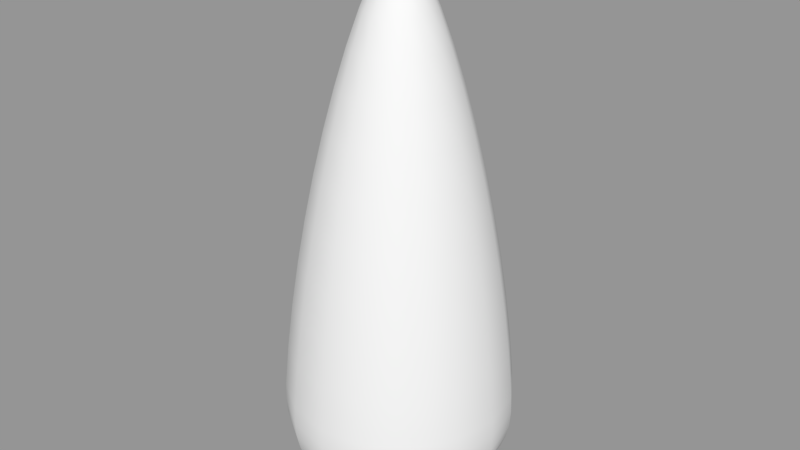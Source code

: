 # Source: arrow_head.blend  (saved by Blender 4.2.66; exported with 4.5.12 LTS)
import bpy
from mathutils import Matrix  # noqa: F401  (used for matrix-valued properties, if any)

bpy.ops.wm.read_factory_settings(use_empty=True)
scene = bpy.context.scene
scene.name = 'Scene'

# ---- collections
col_collection_1 = bpy.data.collections.new('Collection 1'); scene.collection.children.link(col_collection_1)

# ---- meshes
me_cubeziercurve = bpy.data.meshes.new('CUBezierCurve')
me_cubeziercurve.from_pydata([(0.0, 0.0, 2.601), (0.0, 0.05551, 2.521), (0.0, 0.1121, 2.412), (0.0, 0.1689, 2.276), (0.0, 0.225, 2.117), (0.0, 0.2797, 1.939), (0.0, 0.3321, 1.746), (0.0, 0.3814, 1.539), (0.0, 0.4267, 1.323), (0.0, 0.4671, 1.102), (0.0, 0.502, 0.8785), (0.0, 0.5303, 0.6559), (0.0, 0.5513, 0.4378), (0.0, 0.5543, 0.3499), (0.0, 0.5486, 0.2719), (0.0, 0.534, 0.2032), (0.0, 0.5106, 0.1435), (0.0, 0.4784, 0.09234), (0.0, 0.4371, 0.04922), (0.0, 0.387, 0.01372), (0.0, 0.3278, -0.01462), (0.0, 0.2595, -0.03623), (0.0, 0.1822, -0.05156), (0.0, 0.09567, -0.06106), (0.0, 0.0, -0.06518), (0.0, 0.0, 2.601), (-0.02124, 0.05129, 2.521), (-0.04289, 0.1035, 2.412), (-0.06462, 0.156, 2.276), (-0.08611, 0.2079, 2.117), (-0.107, 0.2584, 1.939), (-0.1271, 0.3068, 1.746), (-0.1459, 0.3523, 1.539), (-0.1633, 0.3942, 1.323), (-0.1788, 0.4316, 1.102), (-0.1921, 0.4637, 0.8785), (-0.2029, 0.4899, 0.6559), (-0.211, 0.5093, 0.4378), (-0.2121, 0.5121, 0.3499), (-0.2099, 0.5068, 0.2719), (-0.2044, 0.4934, 0.2032), (-0.1954, 0.4718, 0.1435), (-0.1831, 0.4419, 0.09234), (-0.1673, 0.4039, 0.04922), (-0.1481, 0.3575, 0.01372), (-0.1254, 0.3028, -0.01462), (-0.09931, 0.2397, -0.03623), (-0.06971, 0.1683, -0.05156), (-0.03661, 0.08838, -0.06106), (0.0, 0.0, -0.06518), (0.0, 0.0, 2.601), (-0.03925, 0.03925, 2.521), (-0.07925, 0.07925, 2.412), (-0.1194, 0.1194, 2.276), (-0.1591, 0.1591, 2.117), (-0.1978, 0.1978, 1.939), (-0.2348, 0.2348, 1.746), (-0.2697, 0.2697, 1.539), (-0.3017, 0.3017, 1.323), (-0.3303, 0.3303, 1.102), (-0.3549, 0.3549, 0.8785), (-0.375, 0.375, 0.6559), (-0.3898, 0.3898, 0.4378), (-0.392, 0.392, 0.3499), (-0.3879, 0.3879, 0.2719), (-0.3776, 0.3776, 0.2032), (-0.3611, 0.3611, 0.1435), (-0.3382, 0.3382, 0.09234), (-0.3091, 0.3091, 0.04922), (-0.2736, 0.2736, 0.01372), (-0.2318, 0.2318, -0.01462), (-0.1835, 0.1835, -0.03623), (-0.1288, 0.1288, -0.05156), (-0.06765, 0.06765, -0.06106), (0.0, 0.0, -0.06518), (0.0, 0.0, 2.601), (-0.05129, 0.02124, 2.521), (-0.1035, 0.04289, 2.412), (-0.156, 0.06462, 2.276), (-0.2079, 0.08611, 2.117), (-0.2584, 0.107, 1.939), (-0.3068, 0.1271, 1.746), (-0.3523, 0.1459, 1.539), (-0.3942, 0.1633, 1.323), (-0.4316, 0.1788, 1.102), (-0.4637, 0.1921, 0.8785), (-0.4899, 0.2029, 0.6559), (-0.5093, 0.211, 0.4378), (-0.5121, 0.2121, 0.3499), (-0.5068, 0.2099, 0.2719), (-0.4934, 0.2044, 0.2032), (-0.4718, 0.1954, 0.1435), (-0.4419, 0.1831, 0.09234), (-0.4039, 0.1673, 0.04922), (-0.3575, 0.1481, 0.01372), (-0.3028, 0.1254, -0.01462), (-0.2397, 0.09931, -0.03623), (-0.1683, 0.06971, -0.05156), (-0.08838, 0.03661, -0.06106), (0.0, 0.0, -0.06518), (0.0, 0.0, 2.601), (-0.05551, -2.426e-09, 2.521), (-0.1121, -4.899e-09, 2.412), (-0.1689, -7.381e-09, 2.276), (-0.225, -9.836e-09, 2.117), (-0.2797, -1.223e-08, 1.939), (-0.3321, -1.452e-08, 1.746), (-0.3814, -1.667e-08, 1.539), (-0.4267, -1.865e-08, 1.323), (-0.4671, -2.042e-08, 1.102), (-0.502, -2.194e-08, 0.8785), (-0.5303, -2.318e-08, 0.6559), (-0.5513, -2.41e-08, 0.4378), (-0.5543, -2.423e-08, 0.3499), (-0.5486, -2.398e-08, 0.2719), (-0.534, -2.334e-08, 0.2032), (-0.5106, -2.232e-08, 0.1435), (-0.4784, -2.091e-08, 0.09234), (-0.4371, -1.911e-08, 0.04922), (-0.387, -1.691e-08, 0.01372), (-0.3278, -1.433e-08, -0.01462), (-0.2595, -1.134e-08, -0.03623), (-0.1822, -7.962e-09, -0.05156), (-0.09567, -4.182e-09, -0.06106), (0.0, 0.0, -0.06518), (0.0, 0.0, 2.601), (-0.05129, -0.02124, 2.521), (-0.1035, -0.04289, 2.412), (-0.156, -0.06462, 2.276), (-0.2079, -0.08611, 2.117), (-0.2584, -0.107, 1.939), (-0.3068, -0.1271, 1.746), (-0.3523, -0.1459, 1.539), (-0.3942, -0.1633, 1.323), (-0.4316, -0.1788, 1.102), (-0.4637, -0.1921, 0.8785), (-0.4899, -0.2029, 0.6559), (-0.5093, -0.211, 0.4378), (-0.5121, -0.2121, 0.3499), (-0.5068, -0.2099, 0.2719), (-0.4934, -0.2044, 0.2032), (-0.4718, -0.1954, 0.1435), (-0.4419, -0.1831, 0.09234), (-0.4039, -0.1673, 0.04922), (-0.3575, -0.1481, 0.01372), (-0.3028, -0.1254, -0.01462), (-0.2397, -0.09931, -0.03623), (-0.1683, -0.06971, -0.05156), (-0.08838, -0.03661, -0.06106), (0.0, 0.0, -0.06518), (0.0, 0.0, 2.601), (-0.03925, -0.03925, 2.521), (-0.07925, -0.07925, 2.412), (-0.1194, -0.1194, 2.276), (-0.1591, -0.1591, 2.117), (-0.1978, -0.1978, 1.939), (-0.2348, -0.2348, 1.746), (-0.2697, -0.2697, 1.539), (-0.3017, -0.3017, 1.323), (-0.3303, -0.3303, 1.102), (-0.3549, -0.3549, 0.8785), (-0.375, -0.375, 0.6559), (-0.3898, -0.3898, 0.4378), (-0.392, -0.392, 0.3499), (-0.3879, -0.3879, 0.2719), (-0.3776, -0.3776, 0.2032), (-0.3611, -0.3611, 0.1435), (-0.3382, -0.3382, 0.09234), (-0.3091, -0.3091, 0.04922), (-0.2736, -0.2736, 0.01372), (-0.2318, -0.2318, -0.01462), (-0.1835, -0.1835, -0.03623), (-0.1288, -0.1288, -0.05156), (-0.06765, -0.06765, -0.06106), (0.0, 0.0, -0.06518), (0.0, 0.0, 2.601), (-0.02124, -0.05129, 2.521), (-0.04289, -0.1035, 2.412), (-0.06462, -0.156, 2.276), (-0.08611, -0.2079, 2.117), (-0.107, -0.2584, 1.939), (-0.1271, -0.3068, 1.746), (-0.1459, -0.3523, 1.539), (-0.1633, -0.3942, 1.323), (-0.1788, -0.4316, 1.102), (-0.1921, -0.4637, 0.8785), (-0.2029, -0.4899, 0.6559), (-0.211, -0.5093, 0.4378), (-0.2121, -0.5121, 0.3499), (-0.2099, -0.5068, 0.2719), (-0.2044, -0.4934, 0.2032), (-0.1954, -0.4718, 0.1435), (-0.1831, -0.4419, 0.09234), (-0.1673, -0.4039, 0.04922), (-0.1481, -0.3575, 0.01372), (-0.1254, -0.3028, -0.01462), (-0.09931, -0.2397, -0.03623), (-0.06971, -0.1683, -0.05156), (-0.03661, -0.08838, -0.06106), (0.0, 0.0, -0.06518), (0.0, 0.0, 2.601), (4.853e-09, -0.05551, 2.521), (9.798e-09, -0.1121, 2.412), (1.476e-08, -0.1689, 2.276), (1.967e-08, -0.225, 2.117), (2.445e-08, -0.2797, 1.939), (2.903e-08, -0.3321, 1.746), (3.334e-08, -0.3814, 1.539), (3.73e-08, -0.4267, 1.323), (4.084e-08, -0.4671, 1.102), (4.388e-08, -0.502, 0.8785), (4.636e-08, -0.5303, 0.6559), (4.82e-08, -0.5513, 0.4378), (4.846e-08, -0.5543, 0.3499), (4.796e-08, -0.5486, 0.2719), (4.669e-08, -0.534, 0.2032), (4.464e-08, -0.5106, 0.1435), (4.182e-08, -0.4784, 0.09234), (3.822e-08, -0.4371, 0.04922), (3.383e-08, -0.387, 0.01372), (2.865e-08, -0.3278, -0.01462), (2.269e-08, -0.2595, -0.03623), (1.592e-08, -0.1822, -0.05156), (8.363e-09, -0.09567, -0.06106), (0.0, 0.0, -0.06518), (0.0, 0.0, 2.601), (0.02124, -0.05129, 2.521), (0.04289, -0.1035, 2.412), (0.06462, -0.156, 2.276), (0.08611, -0.2079, 2.117), (0.107, -0.2584, 1.939), (0.1271, -0.3068, 1.746), (0.1459, -0.3523, 1.539), (0.1633, -0.3942, 1.323), (0.1788, -0.4316, 1.102), (0.1921, -0.4637, 0.8785), (0.2029, -0.4899, 0.6559), (0.211, -0.5093, 0.4378), (0.2121, -0.5121, 0.3499), (0.2099, -0.5068, 0.2719), (0.2044, -0.4934, 0.2032), (0.1954, -0.4718, 0.1435), (0.1831, -0.4419, 0.09234), (0.1673, -0.4039, 0.04922), (0.1481, -0.3575, 0.01372), (0.1254, -0.3028, -0.01462), (0.09931, -0.2397, -0.03623), (0.06971, -0.1683, -0.05156), (0.03661, -0.08838, -0.06106), (0.0, 0.0, -0.06518), (0.0, 0.0, 2.601), (0.03925, -0.03925, 2.521), (0.07925, -0.07925, 2.412), (0.1194, -0.1194, 2.276), (0.1591, -0.1591, 2.117), (0.1978, -0.1978, 1.939), (0.2348, -0.2348, 1.746), (0.2697, -0.2697, 1.539), (0.3017, -0.3017, 1.323), (0.3303, -0.3303, 1.102), (0.3549, -0.3549, 0.8785), (0.375, -0.375, 0.6559), (0.3898, -0.3898, 0.4378), (0.392, -0.392, 0.3499), (0.3879, -0.3879, 0.2719), (0.3776, -0.3776, 0.2032), (0.3611, -0.3611, 0.1435), (0.3382, -0.3382, 0.09234), (0.3091, -0.3091, 0.04922), (0.2736, -0.2736, 0.01372), (0.2318, -0.2318, -0.01462), (0.1835, -0.1835, -0.03623), (0.1288, -0.1288, -0.05156), (0.06765, -0.06765, -0.06106), (0.0, 0.0, -0.06518), (0.0, 0.0, 2.601), (0.05129, -0.02124, 2.521), (0.1035, -0.04289, 2.412), (0.156, -0.06462, 2.276), (0.2079, -0.08611, 2.117), (0.2584, -0.107, 1.939), (0.3068, -0.1271, 1.746), (0.3523, -0.1459, 1.539), (0.3942, -0.1633, 1.323), (0.4316, -0.1788, 1.102), (0.4637, -0.1921, 0.8785), (0.4899, -0.2029, 0.6559), (0.5093, -0.211, 0.4378), (0.5121, -0.2121, 0.3499), (0.5068, -0.2099, 0.2719), (0.4934, -0.2044, 0.2032), (0.4718, -0.1954, 0.1435), (0.4419, -0.1831, 0.09234), (0.4039, -0.1673, 0.04922), (0.3575, -0.1481, 0.01372), (0.3028, -0.1254, -0.01462), (0.2397, -0.09931, -0.03623), (0.1683, -0.06971, -0.05156), (0.08838, -0.03661, -0.06106), (0.0, 0.0, -0.06518), (0.0, 0.0, 2.601), (0.05551, 6.62e-10, 2.521), (0.1121, 1.336e-09, 2.412), (0.1689, 2.014e-09, 2.276), (0.225, 2.683e-09, 2.117), (0.2797, 3.336e-09, 1.939), (0.3321, 3.96e-09, 1.746), (0.3814, 4.548e-09, 1.539), (0.4267, 5.088e-09, 1.323), (0.4671, 5.571e-09, 1.102), (0.502, 5.986e-09, 0.8785), (0.5303, 6.324e-09, 0.6559), (0.5513, 6.574e-09, 0.4378), (0.5543, 6.61e-09, 0.3499), (0.5486, 6.542e-09, 0.2719), (0.534, 6.368e-09, 0.2032), (0.5106, 6.089e-09, 0.1435), (0.4784, 5.704e-09, 0.09234), (0.4371, 5.213e-09, 0.04922), (0.387, 4.614e-09, 0.01372), (0.3278, 3.908e-09, -0.01462), (0.2595, 3.095e-09, -0.03623), (0.1822, 2.172e-09, -0.05156), (0.09567, 1.141e-09, -0.06106), (0.0, 0.0, -0.06518), (0.0, 0.0, 2.601), (0.05129, 0.02124, 2.521), (0.1035, 0.04289, 2.412), (0.156, 0.06462, 2.276), (0.2079, 0.08611, 2.117), (0.2584, 0.107, 1.939), (0.3068, 0.1271, 1.746), (0.3523, 0.1459, 1.539), (0.3942, 0.1633, 1.323), (0.4316, 0.1788, 1.102), (0.4637, 0.1921, 0.8785), (0.4899, 0.2029, 0.6559), (0.5093, 0.211, 0.4378), (0.5121, 0.2121, 0.3499), (0.5068, 0.2099, 0.2719), (0.4934, 0.2044, 0.2032), (0.4718, 0.1954, 0.1435), (0.4419, 0.1831, 0.09234), (0.4039, 0.1673, 0.04922), (0.3575, 0.1481, 0.01372), (0.3028, 0.1254, -0.01462), (0.2397, 0.09931, -0.03623), (0.1683, 0.06971, -0.05156), (0.08838, 0.03661, -0.06106), (0.0, 0.0, -0.06518), (0.0, 0.0, 2.601), (0.03925, 0.03925, 2.521), (0.07925, 0.07925, 2.412), (0.1194, 0.1194, 2.276), (0.1591, 0.1591, 2.117), (0.1978, 0.1978, 1.939), (0.2348, 0.2348, 1.746), (0.2697, 0.2697, 1.539), (0.3017, 0.3017, 1.323), (0.3303, 0.3303, 1.102), (0.3549, 0.3549, 0.8785), (0.375, 0.375, 0.6559), (0.3898, 0.3898, 0.4378), (0.392, 0.392, 0.3499), (0.3879, 0.3879, 0.2719), (0.3776, 0.3776, 0.2032), (0.3611, 0.3611, 0.1435), (0.3382, 0.3382, 0.09234), (0.3091, 0.3091, 0.04922), (0.2736, 0.2736, 0.01372), (0.2318, 0.2318, -0.01462), (0.1835, 0.1835, -0.03623), (0.1288, 0.1288, -0.05156), (0.06765, 0.06765, -0.06106), (0.0, 0.0, -0.06518), (0.0, 0.0, 2.601), (0.02124, 0.05129, 2.521), (0.04289, 0.1035, 2.412), (0.06462, 0.156, 2.276), (0.08611, 0.2079, 2.117), (0.107, 0.2584, 1.939), (0.1271, 0.3068, 1.746), (0.1459, 0.3523, 1.539), (0.1633, 0.3942, 1.323), (0.1788, 0.4316, 1.102), (0.1921, 0.4637, 0.8785), (0.2029, 0.4899, 0.6559), (0.211, 0.5093, 0.4378), (0.2121, 0.5121, 0.3499), (0.2099, 0.5068, 0.2719), (0.2044, 0.4934, 0.2032), (0.1954, 0.4718, 0.1435), (0.1831, 0.4419, 0.09234), (0.1673, 0.4039, 0.04922), (0.1481, 0.3575, 0.01372), (0.1254, 0.3028, -0.01462), (0.09931, 0.2397, -0.03623), (0.06971, 0.1683, -0.05156), (0.03661, 0.08838, -0.06106), (0.0, 0.0, -0.06518)], [], [(0, 1, 26, 25), (25, 26, 51, 50), (50, 51, 76, 75), (75, 76, 101, 100), (100, 101, 126, 125), (125, 126, 151, 150), (150, 151, 176, 175), (175, 176, 201, 200), (200, 201, 226, 225), (225, 226, 251, 250), (250, 251, 276, 275), (275, 276, 301, 300), (300, 301, 326, 325), (325, 326, 351, 350), (350, 351, 376, 375), (375, 376, 1, 0), (1, 2, 27, 26), (26, 27, 52, 51), (51, 52, 77, 76), (76, 77, 102, 101), (101, 102, 127, 126), (126, 127, 152, 151), (151, 152, 177, 176), (176, 177, 202, 201), (201, 202, 227, 226), (226, 227, 252, 251), (251, 252, 277, 276), (276, 277, 302, 301), (301, 302, 327, 326), (326, 327, 352, 351), (351, 352, 377, 376), (376, 377, 2, 1), (2, 3, 28, 27), (27, 28, 53, 52), (52, 53, 78, 77), (77, 78, 103, 102), (102, 103, 128, 127), (127, 128, 153, 152), (152, 153, 178, 177), (177, 178, 203, 202), (202, 203, 228, 227), (227, 228, 253, 252), (252, 253, 278, 277), (277, 278, 303, 302), (302, 303, 328, 327), (327, 328, 353, 352), (352, 353, 378, 377), (377, 378, 3, 2), (3, 4, 29, 28), (28, 29, 54, 53), (53, 54, 79, 78), (78, 79, 104, 103), (103, 104, 129, 128), (128, 129, 154, 153), (153, 154, 179, 178), (178, 179, 204, 203), (203, 204, 229, 228), (228, 229, 254, 253), (253, 254, 279, 278), (278, 279, 304, 303), (303, 304, 329, 328), (328, 329, 354, 353), (353, 354, 379, 378), (378, 379, 4, 3), (4, 5, 30, 29), (29, 30, 55, 54), (54, 55, 80, 79), (79, 80, 105, 104), (104, 105, 130, 129), (129, 130, 155, 154), (154, 155, 180, 179), (179, 180, 205, 204), (204, 205, 230, 229), (229, 230, 255, 254), (254, 255, 280, 279), (279, 280, 305, 304), (304, 305, 330, 329), (329, 330, 355, 354), (354, 355, 380, 379), (379, 380, 5, 4), (5, 6, 31, 30), (30, 31, 56, 55), (55, 56, 81, 80), (80, 81, 106, 105), (105, 106, 131, 130), (130, 131, 156, 155), (155, 156, 181, 180), (180, 181, 206, 205), (205, 206, 231, 230), (230, 231, 256, 255), (255, 256, 281, 280), (280, 281, 306, 305), (305, 306, 331, 330), (330, 331, 356, 355), (355, 356, 381, 380), (380, 381, 6, 5), (6, 7, 32, 31), (31, 32, 57, 56), (56, 57, 82, 81), (81, 82, 107, 106), (106, 107, 132, 131), (131, 132, 157, 156), (156, 157, 182, 181), (181, 182, 207, 206), (206, 207, 232, 231), (231, 232, 257, 256), (256, 257, 282, 281), (281, 282, 307, 306), (306, 307, 332, 331), (331, 332, 357, 356), (356, 357, 382, 381), (381, 382, 7, 6), (7, 8, 33, 32), (32, 33, 58, 57), (57, 58, 83, 82), (82, 83, 108, 107), (107, 108, 133, 132), (132, 133, 158, 157), (157, 158, 183, 182), (182, 183, 208, 207), (207, 208, 233, 232), (232, 233, 258, 257), (257, 258, 283, 282), (282, 283, 308, 307), (307, 308, 333, 332), (332, 333, 358, 357), (357, 358, 383, 382), (382, 383, 8, 7), (8, 9, 34, 33), (33, 34, 59, 58), (58, 59, 84, 83), (83, 84, 109, 108), (108, 109, 134, 133), (133, 134, 159, 158), (158, 159, 184, 183), (183, 184, 209, 208), (208, 209, 234, 233), (233, 234, 259, 258), (258, 259, 284, 283), (283, 284, 309, 308), (308, 309, 334, 333), (333, 334, 359, 358), (358, 359, 384, 383), (383, 384, 9, 8), (9, 10, 35, 34), (34, 35, 60, 59), (59, 60, 85, 84), (84, 85, 110, 109), (109, 110, 135, 134), (134, 135, 160, 159), (159, 160, 185, 184), (184, 185, 210, 209), (209, 210, 235, 234), (234, 235, 260, 259), (259, 260, 285, 284), (284, 285, 310, 309), (309, 310, 335, 334), (334, 335, 360, 359), (359, 360, 385, 384), (384, 385, 10, 9), (10, 11, 36, 35), (35, 36, 61, 60), (60, 61, 86, 85), (85, 86, 111, 110), (110, 111, 136, 135), (135, 136, 161, 160), (160, 161, 186, 185), (185, 186, 211, 210), (210, 211, 236, 235), (235, 236, 261, 260), (260, 261, 286, 285), (285, 286, 311, 310), (310, 311, 336, 335), (335, 336, 361, 360), (360, 361, 386, 385), (385, 386, 11, 10), (11, 12, 37, 36), (36, 37, 62, 61), (61, 62, 87, 86), (86, 87, 112, 111), (111, 112, 137, 136), (136, 137, 162, 161), (161, 162, 187, 186), (186, 187, 212, 211), (211, 212, 237, 236), (236, 237, 262, 261), (261, 262, 287, 286), (286, 287, 312, 311), (311, 312, 337, 336), (336, 337, 362, 361), (361, 362, 387, 386), (386, 387, 12, 11), (12, 13, 38, 37), (37, 38, 63, 62), (62, 63, 88, 87), (87, 88, 113, 112), (112, 113, 138, 137), (137, 138, 163, 162), (162, 163, 188, 187), (187, 188, 213, 212), (212, 213, 238, 237), (237, 238, 263, 262), (262, 263, 288, 287), (287, 288, 313, 312), (312, 313, 338, 337), (337, 338, 363, 362), (362, 363, 388, 387), (387, 388, 13, 12), (13, 14, 39, 38), (38, 39, 64, 63), (63, 64, 89, 88), (88, 89, 114, 113), (113, 114, 139, 138), (138, 139, 164, 163), (163, 164, 189, 188), (188, 189, 214, 213), (213, 214, 239, 238), (238, 239, 264, 263), (263, 264, 289, 288), (288, 289, 314, 313), (313, 314, 339, 338), (338, 339, 364, 363), (363, 364, 389, 388), (388, 389, 14, 13), (14, 15, 40, 39), (39, 40, 65, 64), (64, 65, 90, 89), (89, 90, 115, 114), (114, 115, 140, 139), (139, 140, 165, 164), (164, 165, 190, 189), (189, 190, 215, 214), (214, 215, 240, 239), (239, 240, 265, 264), (264, 265, 290, 289), (289, 290, 315, 314), (314, 315, 340, 339), (339, 340, 365, 364), (364, 365, 390, 389), (389, 390, 15, 14), (15, 16, 41, 40), (40, 41, 66, 65), (65, 66, 91, 90), (90, 91, 116, 115), (115, 116, 141, 140), (140, 141, 166, 165), (165, 166, 191, 190), (190, 191, 216, 215), (215, 216, 241, 240), (240, 241, 266, 265), (265, 266, 291, 290), (290, 291, 316, 315), (315, 316, 341, 340), (340, 341, 366, 365), (365, 366, 391, 390), (390, 391, 16, 15), (16, 17, 42, 41), (41, 42, 67, 66), (66, 67, 92, 91), (91, 92, 117, 116), (116, 117, 142, 141), (141, 142, 167, 166), (166, 167, 192, 191), (191, 192, 217, 216), (216, 217, 242, 241), (241, 242, 267, 266), (266, 267, 292, 291), (291, 292, 317, 316), (316, 317, 342, 341), (341, 342, 367, 366), (366, 367, 392, 391), (391, 392, 17, 16), (17, 18, 43, 42), (42, 43, 68, 67), (67, 68, 93, 92), (92, 93, 118, 117), (117, 118, 143, 142), (142, 143, 168, 167), (167, 168, 193, 192), (192, 193, 218, 217), (217, 218, 243, 242), (242, 243, 268, 267), (267, 268, 293, 292), (292, 293, 318, 317), (317, 318, 343, 342), (342, 343, 368, 367), (367, 368, 393, 392), (392, 393, 18, 17), (18, 19, 44, 43), (43, 44, 69, 68), (68, 69, 94, 93), (93, 94, 119, 118), (118, 119, 144, 143), (143, 144, 169, 168), (168, 169, 194, 193), (193, 194, 219, 218), (218, 219, 244, 243), (243, 244, 269, 268), (268, 269, 294, 293), (293, 294, 319, 318), (318, 319, 344, 343), (343, 344, 369, 368), (368, 369, 394, 393), (393, 394, 19, 18), (19, 20, 45, 44), (44, 45, 70, 69), (69, 70, 95, 94), (94, 95, 120, 119), (119, 120, 145, 144), (144, 145, 170, 169), (169, 170, 195, 194), (194, 195, 220, 219), (219, 220, 245, 244), (244, 245, 270, 269), (269, 270, 295, 294), (294, 295, 320, 319), (319, 320, 345, 344), (344, 345, 370, 369), (369, 370, 395, 394), (394, 395, 20, 19), (20, 21, 46, 45), (45, 46, 71, 70), (70, 71, 96, 95), (95, 96, 121, 120), (120, 121, 146, 145), (145, 146, 171, 170), (170, 171, 196, 195), (195, 196, 221, 220), (220, 221, 246, 245), (245, 246, 271, 270), (270, 271, 296, 295), (295, 296, 321, 320), (320, 321, 346, 345), (345, 346, 371, 370), (370, 371, 396, 395), (395, 396, 21, 20), (21, 22, 47, 46), (46, 47, 72, 71), (71, 72, 97, 96), (96, 97, 122, 121), (121, 122, 147, 146), (146, 147, 172, 171), (171, 172, 197, 196), (196, 197, 222, 221), (221, 222, 247, 246), (246, 247, 272, 271), (271, 272, 297, 296), (296, 297, 322, 321), (321, 322, 347, 346), (346, 347, 372, 371), (371, 372, 397, 396), (396, 397, 22, 21), (22, 23, 48, 47), (47, 48, 73, 72), (72, 73, 98, 97), (97, 98, 123, 122), (122, 123, 148, 147), (147, 148, 173, 172), (172, 173, 198, 197), (197, 198, 223, 222), (222, 223, 248, 247), (247, 248, 273, 272), (272, 273, 298, 297), (297, 298, 323, 322), (322, 323, 348, 347), (347, 348, 373, 372), (372, 373, 398, 397), (397, 398, 23, 22), (23, 24, 49, 48), (48, 49, 74, 73), (73, 74, 99, 98), (98, 99, 124, 123), (123, 124, 149, 148), (148, 149, 174, 173), (173, 174, 199, 198), (198, 199, 224, 223), (223, 224, 249, 248), (248, 249, 274, 273), (273, 274, 299, 298), (298, 299, 324, 323), (323, 324, 349, 348), (348, 349, 374, 373), (373, 374, 399, 398), (398, 399, 24, 23)])
me_cubeziercurve.polygons.foreach_set('use_smooth', [True] * 384)
me_cubeziercurve.use_remesh_preserve_volume = False
me_cubeziercurve.use_remesh_preserve_attributes = False
me_cubeziercurve.use_mirror_vertex_groups = False
me_cubeziercurve.update()

# ---- objects
ob_arrow_head = bpy.data.objects.new('arrow_head', me_cubeziercurve)

# ---- transforms, parenting, visibility, modifiers, constraints
ob_arrow_head.location = (0.0, 0.0, 0.0)
ob_arrow_head.lineart.crease_threshold = 0.0

# ---- collection membership
col_collection_1.objects.link(ob_arrow_head)

# ---- scene / render settings (as saved in the file)
scene.frame_start = 0; scene.frame_end = 100; scene.frame_set(0)
scene.render.engine = 'BLENDER_EEVEE_NEXT'
scene.render.image_settings.file_format = 'FFMPEG'
scene.render.resolution_percentage = 50
scene.render.dither_intensity = 0.0
scene.cycles.use_denoising = False
scene.cycles.samples = 128
scene.cycles.sampling_pattern = 'TABULATED_SOBOL'
scene.cycles.use_adaptive_sampling = False
scene.cycles.use_light_tree = False
scene.cycles.blur_glossy = 0.0
scene.cycles.sample_clamp_indirect = 0.0
scene.view_settings.view_transform = 'Standard'
bpy.context.view_layer.update()

# ---- added for rendering (the .blend has no active camera and no usable light): camera, sun + grey world if the file has none
cam_auto = bpy.data.cameras.new('AutoCamera')
cam_auto.lens = 50.0
cam_auto.sensor_width = 36.0
cam_auto.clip_end = 1000.0
ob_auto_camera = bpy.data.objects.new('AutoCamera', cam_auto)
scene.collection.objects.link(ob_auto_camera)
ob_auto_camera.location = (2.86207, -3.43448, 3.55777)
ob_auto_camera.rotation_euler = (1.09748, -7.21219e-08, 0.694738)
scene.camera = ob_auto_camera
light_auto_sun = bpy.data.lights.new('AutoSun', 'SUN')
light_auto_sun.energy = 3.0
light_auto_sun.angle = 0.0523599
ob_auto_sun = bpy.data.objects.new('AutoSun', light_auto_sun)
scene.collection.objects.link(ob_auto_sun)
ob_auto_sun.rotation_euler = (0.872665, 0.174533, 0.523599)
if scene.world is None:
    world_auto = bpy.data.worlds.new('AutoWorld')
    world_auto.color = (0.3, 0.3, 0.3)
    scene.world = world_auto
bpy.context.view_layer.update()
